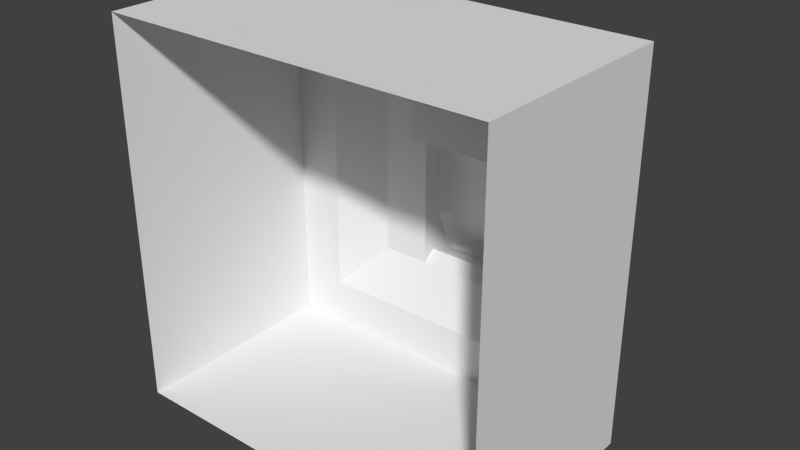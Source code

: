 # Source: switch1.blend  (saved by Blender 2.76.0; exported with 4.5.12 LTS)
import bpy
from mathutils import Matrix  # noqa: F401  (used for matrix-valued properties, if any)

bpy.ops.wm.read_factory_settings(use_empty=True)
scene = bpy.context.scene
scene.name = 'Scene'

# ---- collections
col_collection_1 = bpy.data.collections.new('Collection 1'); scene.collection.children.link(col_collection_1)

# ---- materials (node trees are filled in below, after node groups)
mat_sw1_dn = bpy.data.materials.new('sw1_dn')
mat_sw1_dn.alpha_threshold = 0.0
mat_sw1_dn.use_transparent_shadow = False
mat_sw1_dn.roughness = 0.5

# ---- material node trees

# ---- world
world_world = bpy.data.worlds.new('World'); scene.world = world_world
world_world.color = (0.05088, 0.05088, 0.05088)
world_world.use_sun_shadow = False
world_world.sun_shadow_jitter_overblur = 0.0
world_world.cycles.sampling_method = 'MANUAL'
world_world.cycles.sample_map_resolution = 256

# ---- meshes
me_sw1_dn = bpy.data.meshes.new('sw1_dn')
me_sw1_dn.from_pydata([(0.1596, -0.1599, -0.1579), (-0.1604, -0.1599, -0.1579), (0.1596, -0.1599, 0.1621), (-0.1604, -0.1599, 0.1621), (0.1596, 0.01998, -0.1579), (-0.1604, 0.01998, -0.1579), (0.1596, 0.01998, 0.1621), (-0.1604, 0.01998, 0.1621), (0.08028, 0.03998, -0.07854), (-0.08099, 0.03998, -0.07854), (0.08028, 0.03998, 0.08273), (-0.08099, 0.03998, 0.08273), (0.1203, 0.01998, 0.1227), (0.1203, 0.01998, -0.1185), (-0.121, 0.01998, -0.1185), (-0.121, 0.01998, 0.1227), (0.08028, 0.03998, 0.04204), (0.1203, 0.01998, 0.04204), (-0.08099, 0.03998, 0.04204), (-0.121, 0.01998, 0.04204), (0.08028, 0.03998, -0.03785), (-0.121, 0.01998, -0.03785), (0.1203, 0.01998, -0.03785), (-0.08099, 0.03998, -0.03785), (0.04172, 0.03998, 0.04204), (0.04172, 0.03998, 0.08273), (0.04172, 0.03998, -0.07854), (0.04172, 0.03998, -0.03785), (-0.03996, 0.03998, 0.04204), (-0.03996, 0.03998, -0.03785), (-0.03996, 0.03998, 0.08273), (-0.03996, 0.03998, -0.07854), (-0.03996, 0.01998, 0.04204), (0.04172, 0.01998, 0.04204), (-0.03996, 0.01998, 0.07355), (0.04172, 0.01998, 0.07355), (0.04172, 0.05148, -0.06996), (0.04172, 0.04689, 0.04079), (-0.03996, 0.04689, 0.04079), (-0.03996, 0.05148, -0.06996), (-0.03308, 0.06242, 0.02489), (-0.03996, 0.05582, 0.03553), (0.04172, 0.05582, 0.03553), (0.03484, 0.06242, 0.02489), (-0.03308, 0.0645, -0.03785), (-0.03996, 0.05824, -0.03785), (0.03484, 0.0645, -0.03785), (0.04172, 0.05824, -0.03785), (0.03484, 0.07822, -0.07215), (0.04172, 0.07369, -0.07646), (-0.03996, 0.07369, -0.07646), (-0.03308, 0.07822, -0.07215)], [], [(29, 45, 39), (3, 2, 6), (1, 5, 4), (3, 7, 5), (0, 4, 6), (26, 27, 20), (4, 22, 17), (15, 11, 19), (15, 12, 30), (8, 20, 22), (45, 50, 39), (11, 18, 19), (2, 0, 6), (11, 15, 30), (16, 24, 10), (19, 18, 23), (24, 25, 10), (17, 16, 10), (21, 23, 9), (39, 31, 29), (12, 6, 17), (27, 24, 16), (20, 16, 17), (46, 48, 51), (7, 19, 21), (25, 35, 34), (13, 14, 31), (27, 42, 24), (39, 50, 49), (13, 8, 22), (28, 29, 23), (30, 28, 18), (12, 17, 10), (8, 26, 20), (31, 9, 23), (4, 13, 22), (17, 6, 4), (35, 33, 32), (28, 30, 34), (28, 32, 33), (24, 33, 35), (26, 36, 27), (21, 19, 23), (25, 30, 12), (7, 3, 6), (37, 42, 41), (14, 21, 9), (1, 3, 5), (31, 39, 36), (24, 37, 38), (0, 1, 4), (12, 10, 25), (41, 42, 43), (46, 47, 49), (43, 42, 47), (50, 51, 48), (40, 44, 45), (44, 51, 50), (43, 46, 44), (28, 41, 29), (20, 27, 16), (22, 20, 17), (44, 46, 51), (7, 6, 12), (13, 4, 5), (7, 12, 15), (14, 13, 5), (5, 7, 21), (15, 19, 7), (21, 14, 5), (30, 25, 34), (9, 31, 14), (26, 8, 13), (13, 31, 26), (37, 24, 42), (27, 47, 42), (36, 39, 49), (18, 28, 23), (11, 30, 18), (29, 31, 23), (34, 35, 32), (32, 28, 34), (24, 28, 33), (25, 24, 35), (47, 27, 36), (36, 49, 47), (38, 37, 41), (26, 31, 36), (28, 24, 38), (40, 41, 43), (48, 46, 49), (46, 43, 47), (49, 50, 48), (41, 40, 45), (45, 44, 50), (40, 43, 44), (45, 29, 41), (28, 38, 41)])
me_sw1_dn.polygons.foreach_set('use_smooth', [0, 0, 0, 0, 0, 0, 0, 0, 0, 0, 0, 0, 0, 0, 0, 0, 0, 0, 0, 0, 0, 0, 0, 1, 0, 0, 0, 0, 0, 0, 0, 0, 0, 0, 0, 0, 0, 0, 0, 0, 0, 0, 0, 0, 0, 0, 0, 0, 0, 0, 0, 0, 0, 0, 0, 0, 0, 0, 1, 0, 0, 0, 1, 0, 0, 0, 0, 0, 0, 0, 0, 0, 0, 0, 0, 0, 0, 0, 0, 0, 0, 0, 0, 0, 0, 0, 0, 0, 0, 0, 0, 0, 0, 0, 0, 1, 0, 0])
_uv = me_sw1_dn.uv_layers.new(name='UVMap')
_uv.uv.foreach_set('vector', [0.5636, 0.3422, 0.5636, 0.3422, 0.5636, 0.2899, 0.9955, 0.9955, 0.004459, 0.9955, 0.004459, 0.9955, 0.9955, 0.004459, 0.9955, 0.004459, 0.004459, 0.004459, 0.9955, 0.9955, 0.9955, 0.9955, 0.9955, 0.004459, 0.004459, 0.004459, 0.004459, 0.004459, 0.004459, 0.9955, 0.3487, 0.2781, 0.3487, 0.3539, 0.2769, 0.3539, 0.0, 0.0, 0.123, 0.3752, 0.123, 0.6248, 0.8371, 0.7236, 0.7964, 0.6829, 0.8371, 0.6366, 0.7029, 0.8467, 0.2577, 0.8467, 0.5554, 0.777, 0.2204, 0.307, 0.2204, 0.3566, 0.1756, 0.3579, 0.5636, 0.3422, 0.5636, 0.2899, 0.5636, 0.2899, 0.7964, 0.6829, 0.7964, 0.6378, 0.8371, 0.6366, 0.004459, 0.9955, 0.004459, 0.004459, 0.004459, 0.9955, 0.6333, 0.777, 0.7029, 0.8467, 0.5554, 0.777, 0.2852, 0.6497, 0.3454, 0.6497, 0.2852, 0.7133, 0.8456, 0.5767, 0.7731, 0.5788, 0.7731, 0.4212, 0.3454, 0.6497, 0.3454, 0.7133, 0.2852, 0.7133, 0.1463, 0.6494, 0.2349, 0.652, 0.2349, 0.7502, 0.8359, 0.3127, 0.7828, 0.3111, 0.7828, 0.2523, 0.5636, 0.2899, 0.5636, 0.2899, 0.5636, 0.3422, 0.123, 0.877, 0.0, 1.0, 0.123, 0.6248, 0.3528, 0.4223, 0.3528, 0.5777, 0.2778, 0.5777, 0.2324, 0.4091, 0.2324, 0.5909, 0.1488, 0.5885, 0.549, 0.2314, 0.4534, 0.2314, 0.4534, 0.1432, 1.0, 1.0, 0.877, 0.6248, 0.877, 0.3752, 0.2867, 0.1766, 0.2867, 0.1766, 0.3493, 0.1766, 0.6748, 0.1889, 0.8222, 0.1889, 0.7734, 0.212, 0.5398, 0.2687, 0.5398, 0.3671, 0.5398, 0.3671, 0.4904, 0.4409, 0.4904, 0.4409, 0.4391, 0.4409, 0.1756, 0.2622, 0.2204, 0.307, 0.1756, 0.3579, 0.6588, 0.6074, 0.6588, 0.5304, 0.6983, 0.5304, 0.6507, 0.7115, 0.6507, 0.6515, 0.7113, 0.6515, 0.1463, 0.8388, 0.1463, 0.6494, 0.2349, 0.7502, 0.2769, 0.2781, 0.3487, 0.2781, 0.2769, 0.3539, 0.6768, 0.2923, 0.7295, 0.2923, 0.7295, 0.3447, 0.0, 0.0, 0.123, 0.123, 0.123, 0.3752, 0.123, 0.6248, 0.0, 1.0, 0.0, 0.0, 0.4099, 0.7245, 0.4099, 0.6385, 0.5826, 0.6385, 0.7054, 0.2858, 0.7054, 0.2947, 0.7054, 0.2947, 0.4642, 0.5804, 0.4642, 0.5804, 0.4447, 0.5804, 0.6599, 0.2855, 0.6599, 0.2855, 0.6599, 0.295, 0.5284, 0.2781, 0.5284, 0.2781, 0.5284, 0.3539, 0.8456, 0.4233, 0.8456, 0.5767, 0.7731, 0.4212, 0.4005, 0.777, 0.5554, 0.777, 0.2577, 0.8467, 0.9955, 0.9955, 0.9955, 0.9955, 0.004459, 0.9955, 0.4471, 0.2998, 0.4471, 0.2998, 0.4667, 0.2998, 0.8359, 0.1991, 0.8359, 0.3127, 0.7828, 0.2523, 0.9955, 0.004459, 0.9955, 0.9955, 0.9955, 0.004459, 0.5987, 0.5294, 0.5987, 0.5294, 0.5474, 0.5294, 0.4471, 0.2998, 0.4471, 0.2998, 0.4667, 0.2998, 0.004459, 0.004459, 0.9955, 0.004459, 0.004459, 0.004459, 0.2577, 0.8467, 0.3274, 0.777, 0.4005, 0.777, 0.5602, 0.226, 0.5406, 0.226, 0.5423, 0.226, 0.4546, 0.2121, 0.4457, 0.2121, 0.4457, 0.1647, 0.453, 0.3538, 0.4469, 0.3606, 0.4469, 0.2901, 0.5889, 0.2981, 0.5845, 0.2981, 0.5419, 0.2981, 0.457, 0.3437, 0.457, 0.3024, 0.4609, 0.3026, 0.5429, 0.2121, 0.5429, 0.1675, 0.5518, 0.1647, 0.3987, 0.3658, 0.3987, 0.2683, 0.4905, 0.2683, 0.5702, 0.3613, 0.5702, 0.3613, 0.5702, 0.2843, 0.2778, 0.4223, 0.3528, 0.4223, 0.2778, 0.5777, 0.1488, 0.4115, 0.2324, 0.4091, 0.1488, 0.5885, 0.549, 0.1432, 0.549, 0.2314, 0.4534, 0.1432, 1.0, 1.0, 0.0, 1.0, 0.123, 0.877, 0.123, 0.123, 0.0, 0.0, 1.0, 0.0, 1.0, 1.0, 0.123, 0.877, 0.877, 0.877, 0.877, 0.123, 0.123, 0.123, 1.0, 0.0, 1.0, 0.0, 1.0, 1.0, 0.877, 0.3752, 0.877, 0.877, 0.877, 0.6248, 1.0, 1.0, 0.877, 0.3752, 0.877, 0.123, 1.0, 0.0, 0.3493, 0.1766, 0.2867, 0.1766, 0.3493, 0.1766, 0.7992, 0.212, 0.7734, 0.212, 0.8222, 0.1889, 0.7221, 0.212, 0.6979, 0.212, 0.6748, 0.1889, 0.6748, 0.1889, 0.7734, 0.212, 0.7221, 0.212, 0.5398, 0.3671, 0.5398, 0.3671, 0.5398, 0.3671, 0.5398, 0.2687, 0.5398, 0.2687, 0.5398, 0.3671, 0.4391, 0.4409, 0.4904, 0.4409, 0.4391, 0.4409, 0.6983, 0.6074, 0.6588, 0.6074, 0.6983, 0.5304, 0.7113, 0.7115, 0.6507, 0.7115, 0.7113, 0.6515, 0.6768, 0.3447, 0.6768, 0.2923, 0.7295, 0.3447, 0.5826, 0.7245, 0.4099, 0.7245, 0.5826, 0.6385, 0.7054, 0.2858, 0.7054, 0.2858, 0.7054, 0.2947, 0.4447, 0.5804, 0.4642, 0.5804, 0.4447, 0.5804, 0.6599, 0.295, 0.6599, 0.2855, 0.6599, 0.295, 0.5284, 0.3539, 0.5284, 0.3539, 0.5284, 0.2781, 0.5284, 0.2781, 0.5284, 0.2781, 0.5284, 0.3539, 0.4667, 0.2998, 0.4471, 0.2998, 0.4667, 0.2998, 0.5474, 0.5294, 0.5987, 0.5294, 0.5474, 0.5294, 0.4667, 0.2998, 0.4471, 0.2998, 0.4667, 0.2998, 0.5585, 0.226, 0.5602, 0.226, 0.5423, 0.226, 0.4546, 0.1675, 0.4546, 0.2121, 0.4457, 0.1647, 0.453, 0.2899, 0.453, 0.3538, 0.4469, 0.2901, 0.5376, 0.2981, 0.5889, 0.2981, 0.5419, 0.2981, 0.4609, 0.3481, 0.457, 0.3437, 0.4609, 0.3026, 0.5518, 0.2121, 0.5429, 0.2121, 0.5518, 0.1647, 0.4905, 0.3658, 0.3987, 0.3658, 0.4905, 0.2683, 0.5702, 0.2843, 0.5702, 0.2843, 0.5702, 0.3613, 0.5702, 0.3613, 0.5702, 0.3613, 0.5702, 0.3613])
me_sw1_dn.materials.append(mat_sw1_dn)
me_sw1_dn.use_remesh_preserve_volume = False
me_sw1_dn.use_remesh_preserve_attributes = False
me_sw1_dn.use_mirror_vertex_groups = False
me_sw1_dn.update()

# ---- objects
ob_sw1_dn = bpy.data.objects.new('sw1_dn', me_sw1_dn)

# ---- transforms, parenting, visibility, modifiers, constraints
ob_sw1_dn.location = (0.0, 0.0, 0.0)
ob_sw1_dn.lineart.crease_threshold = 0.0

# ---- collection membership
col_collection_1.objects.link(ob_sw1_dn)

# ---- scene / render settings (as saved in the file)
scene.frame_start = 1; scene.frame_end = 2; scene.frame_set(1)
scene.render.engine = 'BLENDER_EEVEE_NEXT'
scene.render.resolution_percentage = 50
scene.render.dither_intensity = 0.0
scene.cycles.use_denoising = False
scene.cycles.samples = 10
scene.cycles.sampling_pattern = 'TABULATED_SOBOL'
scene.cycles.light_sampling_threshold = 0.0
scene.cycles.use_adaptive_sampling = False
scene.cycles.use_light_tree = False
scene.cycles.blur_glossy = 0.0
scene.cycles.pixel_filter_type = 'GAUSSIAN'
scene.cycles.sample_clamp_indirect = 0.0
scene.view_settings.view_transform = 'Standard'
bpy.context.view_layer.update()

# ---- added for rendering (the .blend has no active camera and no usable light): camera, sun
cam_auto = bpy.data.cameras.new('AutoCamera')
cam_auto.lens = 50.0
cam_auto.sensor_width = 36.0
cam_auto.clip_end = 1000.0
ob_auto_camera = bpy.data.objects.new('AutoCamera', cam_auto)
scene.collection.objects.link(ob_auto_camera)
ob_auto_camera.location = (0.47276, -0.608552, 0.380589)
ob_auto_camera.rotation_euler = (1.09748, -7.21219e-08, 0.694738)
scene.camera = ob_auto_camera
light_auto_sun = bpy.data.lights.new('AutoSun', 'SUN')
light_auto_sun.energy = 3.0
light_auto_sun.angle = 0.0523599
ob_auto_sun = bpy.data.objects.new('AutoSun', light_auto_sun)
scene.collection.objects.link(ob_auto_sun)
ob_auto_sun.rotation_euler = (0.872665, 0.174533, 0.523599)
bpy.context.view_layer.update()
